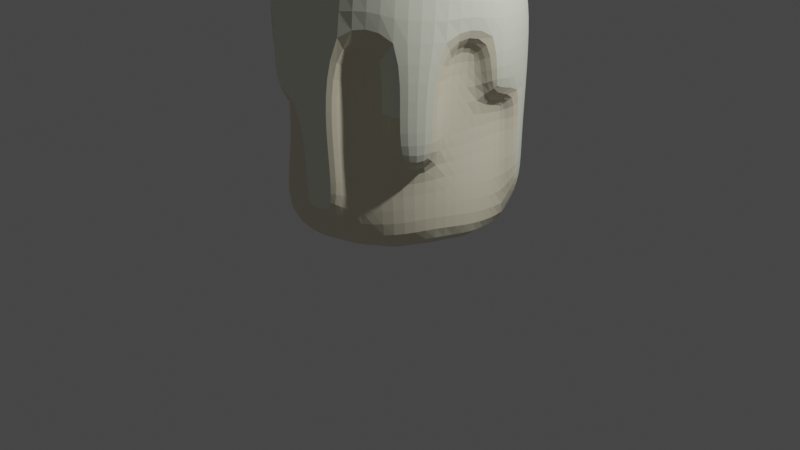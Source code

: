 # Source: candle.blend  (saved by Blender 2.93.21; exported with 4.5.12 LTS)
import bpy
from mathutils import Matrix  # noqa: F401  (used for matrix-valued properties, if any)

bpy.ops.wm.read_factory_settings(use_empty=True)
scene = bpy.context.scene
scene.name = 'Scene'

# ---- collections
col_collection = bpy.data.collections.new('Collection'); scene.collection.children.link(col_collection)

# ---- materials (node trees are filled in below, after node groups)
mat_white = bpy.data.materials.new('white')
mat_white.use_transparent_shadow = False
mat_yellow_gray = bpy.data.materials.new('yellow gray')
mat_yellow_gray.use_transparent_shadow = False

# ---- material node trees
mat_white.use_nodes = True; mat_white.node_tree.nodes.clear()
_N = mat_white.node_tree.nodes; _L = mat_white.node_tree.links
n0 = _N.new('ShaderNodeBsdfPrincipled'); n0.name = 'Principled BSDF'; n0.location = (10, 300)
n0.distribution = 'GGX'
n0.subsurface_method = 'BURLEY'
n0.inputs[0].default_value = (0.8, 0.753, 0.567, 1.0)
n0.inputs[3].default_value = 1.45
n0.inputs[27].default_value = (0.0, 0.0, 0.0, 1.0)
n0.inputs[28].default_value = 1.0
n1 = _N.new('ShaderNodeOutputMaterial'); n1.name = 'Material Output'; n1.location = (300, 300)
_L.new(n0.outputs[0], n1.inputs[0])
n1.is_active_output = True
mat_yellow_gray.use_nodes = True; mat_yellow_gray.node_tree.nodes.clear()
_N = mat_yellow_gray.node_tree.nodes; _L = mat_yellow_gray.node_tree.links
n0 = _N.new('ShaderNodeBsdfPrincipled'); n0.name = 'Principled BSDF'; n0.location = (10, 300)
n0.distribution = 'GGX'
n0.subsurface_method = 'BURLEY'
n0.inputs[0].default_value = (0.8372, 0.8689, 0.7119, 1.0)
n0.inputs[3].default_value = 1.45
n0.inputs[27].default_value = (0.0, 0.0, 0.0, 1.0)
n0.inputs[28].default_value = 1.0
n1 = _N.new('ShaderNodeOutputMaterial'); n1.name = 'Material Output'; n1.location = (300, 300)
_L.new(n0.outputs[0], n1.inputs[0])
n1.is_active_output = True

# ---- world
world_world = bpy.data.worlds.new('World'); scene.world = world_world
world_world.use_nodes = True; world_world.node_tree.nodes.clear()
_N = world_world.node_tree.nodes; _L = world_world.node_tree.links
n0 = _N.new('ShaderNodeOutputWorld'); n0.name = 'World Output'; n0.location = (300, 300)
n1 = _N.new('ShaderNodeBackground'); n1.name = 'Background'; n1.location = (10, 300)
n1.inputs[0].default_value = (0.05088, 0.05088, 0.05088, 1.0)
_L.new(n1.outputs[0], n0.inputs[0])
n0.is_active_output = True
world_world.color = (0.05088, 0.05088, 0.05088)
world_world.use_sun_shadow = False
world_world.sun_shadow_jitter_overblur = 0.0

# ---- cameras
cam_camera = bpy.data.cameras.new('Camera')
cam_camera.clip_end = 100.0
cam_camera.ortho_scale = 7.314

# ---- lights
light_light = bpy.data.lights.new('Light', 'POINT')
light_light.transmission_factor = 0.0
light_light.energy = 1000.0
light_light.shadow_soft_size = 0.1
light_light.shadow_maximum_resolution = 0.006
light_light.use_absolute_resolution = True

# ---- meshes
me_cylinder = bpy.data.meshes.new('Cylinder')
me_cylinder.from_pydata([(0.0, 1.0, -1.0), (0.01758, 0.3843, 1.195), (0.3827, 0.9239, -1.0), (0.1769, 0.3547, 1.206), (0.7071, 0.7071, -1.0), (0.312, 0.2703, 1.238), (0.9239, 0.3827, -1.0), (0.4022, 0.144, 1.286), (1.0, -4.371e-08, -1.0), (0.4339, -0.004942, 1.343), (0.9239, -0.3827, -1.0), (0.4022, -0.1539, 1.399), (0.7071, -0.7071, -1.0), (0.312, -0.2802, 1.447), (0.3827, -0.9239, -1.0), (0.1769, -0.3646, 1.479), (-8.742e-08, -1.0, -1.0), (0.01758, -0.3942, 1.49), (-0.3827, -0.9239, -1.0), (-0.1417, -0.3646, 1.479), (-0.7071, -0.7071, -1.0), (-0.2768, -0.2802, 1.447), (-0.9239, -0.3827, -1.0), (-0.367, -0.1539, 1.399), (-1.0, 1.192e-08, -1.0), (-0.3987, -0.004942, 1.343), (-0.9239, 0.3827, -1.0), (-0.367, 0.144, 1.286), (-0.7071, 0.7071, -1.0), (-0.2768, 0.2703, 1.238), (-0.3827, 0.9239, -1.0), (-0.1417, 0.3547, 1.206), (-0.05625, 1.186, -0.6623), (0.0, 1.092, 0.0), (0.0, 1.14, 0.5), (0.3827, 1.053, 0.5), (0.3827, 1.009, 0.0), (0.3689, 1.203, -0.8208), (0.7071, 0.8058, 0.5), (0.7071, 0.772, 0.0), (0.6933, 0.9668, -0.8208), (0.9239, 0.4361, 0.5), (0.9239, 0.4178, 0.0), (1.011, 0.4233, -0.721), (1.0, -4.923e-08, 0.5), (1.0, -4.75e-08, 0.0), (1.065, -0.01435, -0.6312), (0.9239, -0.4361, 0.5), (0.9239, -0.4178, 0.0), (0.9556, -0.4409, -0.5179), (0.7071, -0.8058, 0.5), (0.7071, -0.772, 0.0), (0.7616, -0.7752, -0.6077), (0.3827, -1.053, 0.5), (0.3827, -1.009, 0.0), (0.4371, -1.012, -0.6077), (-8.742e-08, -1.14, 0.5), (-8.742e-08, -1.092, 0.0), (-0.1097, -1.14, -0.7069), (-0.3827, -1.053, 0.5), (-0.3827, -1.009, 0.0), (-0.4924, -1.057, -0.7069), (-0.7071, -0.8058, 0.5), (-0.7071, -0.772, 0.0), (-0.8168, -0.8202, -0.7069), (-0.9239, -0.4361, 0.5), (-0.9239, -0.4178, 0.0), (-1.034, -0.466, -0.7069), (-1.0, 1.417e-08, 0.5), (-1.0, 1.325e-08, 0.0), (-1.18, -0.1186, -0.7368), (-0.9239, 0.4361, 0.5), (-0.9239, 0.4178, 0.0), (-1.104, 0.2993, -0.7368), (-0.7071, 0.772, 0.0), (-0.7019, 0.8298, -0.6284), (-0.3827, 1.053, 0.5), (-0.3827, 1.009, 0.0), (-0.4389, 1.103, -0.6623), (-5.737e-10, 1.088, 1.11), (0.3958, 1.005, 1.112), (0.7313, 0.7694, 1.117), (1.034, 6.41e-10, 1.133), (0.9555, -0.4164, 1.142), (0.7313, -0.7694, 1.15), (0.3958, -1.005, 1.155), (-0.3958, -1.005, 1.155), (-0.7313, -0.7694, 1.15), (-1.034, 5.967e-08, 1.133), (-0.9555, 0.4164, 1.125), (-0.3958, 1.005, 1.112), (0.4498, 1.024, 1.506), (-3.268e-09, 1.103, 1.491), (0.01443, 1.267, 1.169), (0.8386, 0.7879, 1.557), (1.098, 0.4234, 1.65), (1.186, -0.006345, 1.778), (1.094, -0.4333, 1.916), (0.8367, -0.7941, 2.038), (0.4527, -1.035, 2.121), (-9.856e-08, -1.12, 2.15), (-0.4527, -1.035, 2.121), (-0.8367, -0.7941, 2.038), (-1.094, -0.4333, 1.916), (-1.186, -0.006345, 1.778), (-1.098, 0.4234, 1.65), (-0.8386, 0.7879, 1.557), (-0.4498, 1.024, 1.506), (0.4498, 1.177, 1.164), (0.4215, 1.231, 0.514), (0.8705, 0.894, 1.146), (0.8639, 0.9005, 0.4962), (0.8638, 0.8669, -0.002491), (0.8634, 0.8677, -0.5), (1.129, 0.4876, 1.132), (1.093, 0.5131, 0.4944), (1.081, 0.5127, -0.002422), (1.08, 0.5135, -0.5), (1.22, 0.01287, 1.138), (1.18, 0.03262, 0.4911), (1.124, -0.4958, 1.15), (1.081, -0.5309, 0.4963), (1.081, -0.5119, -0.004893), (0.874, -0.8897, 1.162), (0.8639, -0.9005, 0.4962), (0.8642, -0.8661, -0.004893), (0.4565, -1.18, 1.177), (0.4222, -1.232, 0.4984), (0.422, -1.188, -0.008143), (0.4216, -1.188, -0.5), (-1.029e-07, -1.274, 1.178), (0.0138, -1.327, 0.5035), (0.03929, -1.271, -0.008244), (0.03888, -1.271, -0.5), (-0.4565, -1.18, 1.177), (-0.4216, -1.231, 0.5131), (-0.874, -0.8897, 1.162), (-0.8635, -0.9012, 0.4974), (-1.129, -0.4847, 1.146), (-1.101, -0.4921, 0.4959), (-1.104, -0.45, -0.0005871), (-1.221, -0.009754, 1.138), (-1.18, -0.03249, 0.4953), (-1.18, -0.03216, -0.0005871), (-1.122, 0.5, 1.138), (-1.081, 0.5308, 0.4962), (-1.081, 0.5127, -0.002422), (-1.08, 0.5135, -0.5), (-0.8641, 0.9013, 1.141), (-0.8443, 0.9327, 0.4969), (-0.8533, 0.8874, -0.00556), (-0.8634, 0.8677, -0.5), (-0.4768, 1.169, 1.161), (-0.4916, 1.2, 0.4977), (-0.492, 1.155, -0.01141), (0.03885, 1.318, 0.514), (0.3827, 0.8638, 1.439), (0.0, 0.935, 1.412), (0.7071, 0.6611, 1.516), (0.9239, 0.3578, 1.631), (1.0, 8.548e-08, 1.767), (0.9239, -0.3578, 1.903), (0.7071, -0.6611, 2.018), (0.3827, -0.8638, 2.095), (-8.742e-08, -0.935, 2.122), (-0.3827, -0.8638, 2.095), (-0.7071, -0.6611, 2.018), (-0.9239, -0.3578, 1.903), (-1.0, 1.375e-07, 1.767), (-0.9239, 0.3578, 1.631), (-0.7071, 0.6611, 1.516), (-0.3827, 0.8638, 1.439), (0.2102, 0.4745, 1.185), (-5.478e-08, 0.5136, 1.171), (0.3884, 0.3631, 1.228), (0.5075, 0.1965, 1.291), (0.5493, 8.548e-08, 1.365), (0.5075, -0.1965, 1.44), (0.3884, -0.3631, 1.503), (0.2102, -0.4745, 1.545), (-5.661e-08, -0.5136, 1.56), (-0.2102, -0.4745, 1.545), (-0.3884, -0.3631, 1.503), (-0.5075, -0.1965, 1.44), (-0.5493, 8.614e-08, 1.365), (-0.5075, 0.1965, 1.291), (-0.3884, 0.3631, 1.228), (-0.2102, 0.4745, 1.185), (0.1979, 0.402, 1.188), (0.01758, 0.4355, 1.175), (0.3507, 0.3065, 1.224), (0.4528, 0.1636, 1.279), (0.4887, -0.004942, 1.343), (0.4528, -0.1735, 1.406), (0.3507, -0.3164, 1.461), (0.1979, -0.4119, 1.497), (0.01758, -0.4454, 1.51), (-0.1627, -0.4119, 1.497), (-0.3155, -0.3164, 1.461), (-0.4177, -0.1735, 1.406), (-0.4535, -0.004942, 1.343), (-0.4177, 0.1636, 1.279), (-0.3155, 0.3065, 1.224), (-0.1627, 0.402, 1.188), (0.1979, 0.402, 1.188), (0.01758, 0.4355, 1.175), (0.3507, 0.3065, 1.224), (0.4528, 0.1636, 1.279), (0.4887, -0.004942, 1.343), (0.4528, -0.1735, 1.406), (0.3507, -0.3164, 1.461), (0.1979, -0.4119, 1.497), (0.01758, -0.4454, 1.51), (-0.1627, -0.4119, 1.497), (-0.3155, -0.3164, 1.461), (-0.4177, -0.1735, 1.406), (-0.4535, -0.004942, 1.343), (-0.4177, 0.1636, 1.279), (-0.3155, 0.3065, 1.224), (-0.1627, 0.402, 1.188), (0.07656, 0.1282, 1.292), (0.01758, 0.1392, 1.288), (0.1266, 0.09695, 1.304), (0.16, 0.0502, 1.322), (0.1717, -0.004942, 1.343), (0.16, -0.06009, 1.363), (0.1266, -0.1068, 1.381), (0.07656, -0.1381, 1.393), (0.01758, -0.149, 1.397), (-0.0414, -0.1381, 1.393), (-0.0914, -0.1068, 1.381), (-0.1248, -0.06009, 1.363), (-0.1365, -0.004942, 1.343), (-0.1248, 0.0502, 1.322), (-0.0914, 0.09695, 1.304), (-0.0414, 0.1282, 1.292), (0.1769, 0.3547, 1.206), (0.01758, 0.3843, 1.195), (0.312, 0.2703, 1.238), (0.4022, 0.144, 1.286), (0.4339, -0.004942, 1.343), (0.4022, -0.1539, 1.399), (0.312, -0.2802, 1.447), (0.1769, -0.3646, 1.479), (0.01758, -0.3942, 1.49), (-0.1417, -0.3646, 1.479), (-0.2768, -0.2802, 1.447), (-0.367, -0.1539, 1.399), (-0.3987, -0.004942, 1.343), (-0.367, 0.144, 1.286), (-0.2768, 0.2703, 1.238), (-0.1417, 0.3547, 1.206), (0.07656, 0.3994, 2.007), (0.01758, 0.4104, 2.003), (0.1266, 0.3682, 2.019), (0.16, 0.3214, 2.037), (0.1717, 0.2663, 2.058), (0.16, 0.2112, 2.079), (0.1266, 0.1644, 2.096), (0.07656, 0.1332, 2.108), (0.01758, 0.1222, 2.112), (-0.0414, 0.1332, 2.108), (-0.0914, 0.1644, 2.096), (-0.1248, 0.2112, 2.079), (-0.1365, 0.2663, 2.058), (-0.1248, 0.3214, 2.037), (-0.0914, 0.3682, 2.019), (-0.0414, 0.3994, 2.007)], [], [(42, 43, 117, 116), (68, 69, 143, 142), (166, 167, 103, 102), (89, 88, 141, 144), (41, 42, 116, 115), (88, 68, 142, 141), (156, 158, 94, 91), (69, 66, 140, 143), (43, 40, 113, 117), (40, 39, 112, 113), (66, 65, 139, 140), (44, 41, 115, 119), (165, 166, 102, 101), (79, 90, 152, 93), (15, 13, 242, 243), (39, 38, 111, 112), (38, 81, 110, 111), (0, 2, 4, 6, 8, 10, 12, 14, 16, 18, 20, 22, 24, 26, 28, 30), (30, 78, 32, 0), (78, 77, 33, 32), (77, 76, 34, 33), (28, 75, 78, 30), (75, 74, 77, 78), (157, 156, 91, 92), (26, 73, 75, 28), (164, 165, 101, 100), (62, 87, 136, 137), (24, 70, 73, 26), (70, 69, 72, 73), (69, 68, 71, 72), (22, 67, 70, 24), (67, 66, 69, 70), (80, 35, 109, 108), (20, 64, 67, 22), (64, 63, 66, 67), (63, 62, 65, 66), (18, 61, 64, 20), (61, 60, 63, 64), (60, 59, 62, 63), (16, 58, 61, 18), (58, 57, 60, 61), (57, 56, 59, 60), (14, 55, 58, 16), (75, 73, 147, 151), (163, 164, 100, 99), (12, 52, 55, 14), (52, 51, 54, 55), (51, 50, 53, 54), (10, 49, 52, 12), (49, 48, 51, 52), (86, 59, 135, 134), (8, 46, 49, 10), (46, 45, 48, 49), (45, 44, 47, 48), (6, 43, 46, 8), (43, 42, 45, 46), (42, 41, 44, 45), (4, 40, 43, 6), (51, 48, 122, 125), (57, 58, 133, 132), (2, 37, 40, 4), (37, 36, 39, 40), (36, 35, 38, 39), (0, 32, 37, 2), (32, 33, 36, 37), (33, 34, 35, 36), (76, 90, 79, 34), (77, 74, 150, 154), (171, 157, 92, 107), (68, 88, 89, 71), (56, 57, 132, 131), (162, 163, 99, 98), (59, 86, 87, 62), (55, 54, 128, 129), (170, 171, 107, 106), (50, 84, 85, 53), (54, 53, 127, 128), (44, 82, 83, 47), (161, 162, 98, 97), (81, 80, 108, 110), (35, 80, 81, 38), (53, 85, 126, 127), (93, 92, 91, 108), (108, 91, 94, 110), (110, 94, 95, 114), (114, 95, 96, 118), (118, 96, 97, 120), (120, 97, 98, 123), (123, 98, 99, 126), (126, 99, 100, 130), (130, 100, 101, 134), (134, 101, 102, 136), (136, 102, 103, 138), (138, 103, 104, 141), (141, 104, 105, 144), (144, 105, 106, 148), (148, 106, 107, 152), (152, 107, 92, 93), (150, 149, 153, 154), (147, 146, 150, 151), (146, 145, 149, 150), (140, 139, 142, 143), (129, 128, 132, 133), (128, 127, 131, 132), (122, 121, 124, 125), (113, 112, 116, 117), (112, 111, 115, 116), (149, 148, 152, 153), (145, 144, 148, 149), (139, 138, 141, 142), (137, 136, 138, 139), (131, 130, 134, 135), (127, 126, 130, 131), (121, 120, 123, 124), (115, 114, 118, 119), (111, 110, 114, 115), (155, 93, 108, 109), (82, 44, 119, 118), (158, 159, 95, 94), (65, 62, 137, 139), (71, 89, 144, 145), (87, 86, 134, 136), (167, 168, 104, 103), (72, 71, 145, 146), (73, 72, 146, 147), (47, 83, 120, 121), (159, 160, 96, 95), (48, 47, 121, 122), (85, 84, 123, 126), (168, 169, 105, 104), (35, 34, 155, 109), (34, 79, 93, 155), (74, 75, 151, 150), (84, 50, 124, 123), (83, 82, 118, 120), (160, 161, 97, 96), (59, 56, 131, 135), (90, 76, 153, 152), (50, 51, 125, 124), (169, 170, 106, 105), (58, 55, 129, 133), (76, 77, 154, 153), (173, 172, 156, 157), (172, 174, 158, 156), (174, 175, 159, 158), (175, 176, 160, 159), (176, 177, 161, 160), (177, 178, 162, 161), (178, 179, 163, 162), (179, 180, 164, 163), (180, 181, 165, 164), (181, 182, 166, 165), (182, 183, 167, 166), (183, 184, 168, 167), (184, 185, 169, 168), (185, 186, 170, 169), (186, 187, 171, 170), (187, 173, 157, 171), (189, 188, 172, 173), (188, 190, 174, 172), (190, 191, 175, 174), (191, 192, 176, 175), (192, 193, 177, 176), (193, 194, 178, 177), (194, 195, 179, 178), (195, 196, 180, 179), (196, 197, 181, 180), (197, 198, 182, 181), (198, 199, 183, 182), (199, 200, 184, 183), (200, 201, 185, 184), (201, 202, 186, 185), (202, 203, 187, 186), (203, 189, 173, 187), (205, 204, 188, 189), (204, 206, 190, 188), (206, 207, 191, 190), (207, 208, 192, 191), (208, 209, 193, 192), (209, 210, 194, 193), (210, 211, 195, 194), (211, 212, 196, 195), (212, 213, 197, 196), (213, 214, 198, 197), (214, 215, 199, 198), (215, 216, 200, 199), (216, 217, 201, 200), (217, 218, 202, 201), (218, 219, 203, 202), (219, 205, 189, 203), (1, 3, 204, 205), (3, 5, 206, 204), (5, 7, 207, 206), (7, 9, 208, 207), (9, 11, 209, 208), (11, 13, 210, 209), (13, 15, 211, 210), (15, 17, 212, 211), (17, 19, 213, 212), (19, 21, 214, 213), (21, 23, 215, 214), (23, 25, 216, 215), (25, 27, 217, 216), (27, 29, 218, 217), (29, 31, 219, 218), (31, 1, 205, 219), (230, 229, 261, 262), (31, 29, 250, 251), (17, 15, 243, 244), (3, 1, 237, 236), (1, 31, 251, 237), (19, 17, 244, 245), (5, 3, 236, 238), (21, 19, 245, 246), (7, 5, 238, 239), (23, 21, 246, 247), (9, 7, 239, 240), (25, 23, 247, 248), (11, 9, 240, 241), (27, 25, 248, 249), (13, 11, 241, 242), (29, 27, 249, 250), (221, 220, 236, 237), (220, 222, 238, 236), (222, 223, 239, 238), (223, 224, 240, 239), (224, 225, 241, 240), (225, 226, 242, 241), (226, 227, 243, 242), (227, 228, 244, 243), (228, 229, 245, 244), (229, 230, 246, 245), (230, 231, 247, 246), (231, 232, 248, 247), (232, 233, 249, 248), (233, 234, 250, 249), (234, 235, 251, 250), (235, 221, 237, 251), (252, 253, 267, 266, 265, 264, 263, 262, 261, 260, 259, 258, 257, 256, 255, 254), (223, 222, 254, 255), (231, 230, 262, 263), (224, 223, 255, 256), (232, 231, 263, 264), (225, 224, 256, 257), (233, 232, 264, 265), (226, 225, 257, 258), (234, 233, 265, 266), (227, 226, 258, 259), (235, 234, 266, 267), (228, 227, 259, 260), (220, 221, 253, 252), (221, 235, 267, 253), (229, 228, 260, 261), (222, 220, 252, 254)])
me_cylinder.polygons.foreach_set('material_index', [0, 0, 1, 0, 0, 0, 1, 0, 0, 0, 0, 0, 1, 0, 0, 0, 0, 0, 0, 0, 0, 0, 0, 1, 0, 1, 0, 0, 0, 0, 0, 0, 1, 0, 0, 0, 0, 0, 0, 0, 0, 0, 0, 0, 1, 0, 0, 0, 0, 0, 0, 0, 0, 0, 0, 0, 0, 0, 0, 0, 0, 0, 0, 0, 0, 0, 0, 0, 1, 0, 0, 1, 0, 0, 1, 0, 0, 0, 1, 0, 0, 0, 1, 1, 1, 1, 1, 1, 1, 1, 1, 1, 1, 1, 1, 1, 1, 1, 1, 1, 1, 1, 1, 1, 1, 1, 1, 1, 1, 1, 1, 1, 1, 1, 1, 1, 1, 0, 1, 0, 0, 0, 1, 0, 0, 0, 1, 0, 0, 1, 0, 0, 0, 1, 0, 1, 0, 0, 0, 1, 0, 0, 0, 0, 0, 0, 0, 0, 0, 0, 0, 0, 0, 0, 0, 0, 0, 0, 0, 0, 0, 0, 0, 0, 0, 0, 0, 0, 0, 0, 0, 0, 0, 0, 0, 0, 0, 0, 0, 0, 0, 0, 0, 0, 0, 0, 0, 0, 0, 0, 0, 0, 0, 0, 0, 0, 0, 0, 0, 0, 0, 0, 0, 0, 0, 0, 0, 0, 0, 0, 0, 0, 0, 0, 0, 0, 0, 0, 0, 0, 0, 0, 0, 0, 0, 0, 0, 0, 0, 0, 0, 0, 0, 0, 0, 0, 0, 0, 0, 0, 0, 0, 0, 0, 0, 0, 0, 0, 0, 0, 0, 0, 0, 0])
_uv = me_cylinder.uv_layers.new(name='UVMap')
_uv.uv.foreach_set('vector', [0.8125, 0.75, 0.8125, 0.625, 0.8125, 0.625, 0.8125, 0.75, 0.25, 0.875, 0.25, 0.75, 0.25, 0.75, 0.25, 0.875, 0.08029, 0.08029, 0.02827, 0.1582, 0.02827, 0.1582, 0.08029, 0.08029, 0.1862, 0.9442, 0.25, 0.9375, 0.25, 0.9375, 0.1862, 0.9442, 0.8125, 0.875, 0.8125, 0.75, 0.8125, 0.75, 0.8125, 0.875, 0.25, 0.9375, 0.25, 0.875, 0.25, 0.875, 0.25, 0.9375, 0.3418, 0.4717, 0.4197, 0.4197, 0.4197, 0.4197, 0.3418, 0.4717, 0.25, 0.75, 0.3125, 0.75, 0.3125, 0.75, 0.25, 0.75, 0.8125, 0.625, 0.875, 0.625, 0.875, 0.625, 0.8125, 0.625, 0.875, 0.625, 0.875, 0.75, 0.875, 0.75, 0.875, 0.625, 0.3125, 0.75, 0.3125, 0.875, 0.3125, 0.875, 0.3125, 0.75, 0.75, 0.875, 0.8125, 0.875, 0.8125, 0.875, 0.75, 0.875, 0.1582, 0.02827, 0.08029, 0.08029, 0.08029, 0.08029, 0.1582, 0.02827, -0.001383, 0.9575, 0.06131, 0.9555, 0.06131, 0.9555, -0.001383, 0.9575, 0.2882, 0.1577, 0.3207, 0.1793, 0.3207, 0.1793, 0.2882, 0.1577, 0.875, 0.75, 0.875, 0.875, 0.875, 0.875, 0.875, 0.75, 0.875, 0.875, 0.8772, 0.9508, 0.8772, 0.9508, 0.875, 0.875, 0.75, 0.49, 0.8418, 0.4717, 0.9197, 0.4197, 0.9717, 0.3418, 0.99, 0.25, 0.9717, 0.1582, 0.9197, 0.08029, 0.8418, 0.02827, 0.75, 0.01, 0.6582, 0.02827, 0.5803, 0.08029, 0.5283, 0.1582, 0.51, 0.25, 0.5283, 0.3418, 0.5803, 0.4197, 0.6582, 0.4717, 0.0625, 0.5, 0.0625, 0.625, 0.0, 0.625, 0.0, 0.5, 0.0625, 0.625, 0.0625, 0.75, 0.0, 0.75, 0.0, 0.625, 0.0625, 0.75, 0.0625, 0.875, 0.0, 0.875, 0.0, 0.75, 0.125, 0.5, 0.125, 0.625, 0.0625, 0.625, 0.0625, 0.5, 0.125, 0.625, 0.125, 0.75, 0.0625, 0.75, 0.0625, 0.625, 0.25, 0.49, 0.3418, 0.4717, 0.3418, 0.4717, 0.25, 0.49, 0.1875, 0.5, 0.1875, 0.625, 0.125, 0.625, 0.125, 0.5, 0.25, 0.01, 0.1582, 0.02827, 0.1582, 0.02827, 0.25, 0.01, 0.375, 0.875, 0.375, 0.9285, 0.375, 0.9285, 0.375, 0.875, 0.25, 0.5, 0.25, 0.625, 0.1875, 0.625, 0.1875, 0.5, 0.25, 0.625, 0.25, 0.75, 0.1875, 0.75, 0.1875, 0.625, 0.25, 0.75, 0.25, 0.875, 0.1875, 0.875, 0.1875, 0.75, 0.3125, 0.5, 0.3125, 0.625, 0.25, 0.625, 0.25, 0.5, 0.3125, 0.625, 0.3125, 0.75, 0.25, 0.75, 0.25, 0.625, 0.9387, 0.9555, 0.9375, 0.875, 0.9375, 0.875, 0.9387, 0.9555, 0.375, 0.5, 0.375, 0.625, 0.3125, 0.625, 0.3125, 0.5, 0.375, 0.625, 0.375, 0.75, 0.3125, 0.75, 0.3125, 0.625, 0.375, 0.75, 0.375, 0.875, 0.3125, 0.875, 0.3125, 0.75, 0.4375, 0.5, 0.4375, 0.625, 0.375, 0.625, 0.375, 0.5, 0.4375, 0.625, 0.4375, 0.75, 0.375, 0.75, 0.375, 0.625, 0.4375, 0.75, 0.4375, 0.875, 0.375, 0.875, 0.375, 0.75, 0.5, 0.5, 0.5, 0.625, 0.4375, 0.625, 0.4375, 0.5, 0.5, 0.625, 0.5, 0.75, 0.4375, 0.75, 0.4375, 0.625, 0.5, 0.75, 0.5, 0.875, 0.4375, 0.875, 0.4375, 0.75, 0.5625, 0.5, 0.5625, 0.625, 0.5, 0.625, 0.5, 0.5, 0.125, 0.625, 0.1875, 0.625, 0.1875, 0.625, 0.125, 0.625, 0.3418, 0.02827, 0.25, 0.01, 0.25, 0.01, 0.3418, 0.02827, 0.625, 0.5, 0.625, 0.625, 0.5625, 0.625, 0.5625, 0.5, 0.625, 0.625, 0.625, 0.75, 0.5625, 0.75, 0.5625, 0.625, 0.625, 0.75, 0.625, 0.875, 0.5625, 0.875, 0.5625, 0.75, 0.6875, 0.5, 0.6875, 0.625, 0.625, 0.625, 0.625, 0.5, 0.6875, 0.625, 0.6875, 0.75, 0.625, 0.75, 0.625, 0.625, 0.4372, 0.9263, 0.4375, 0.875, 0.4375, 0.875, 0.4372, 0.9263, 0.75, 0.5, 0.75, 0.625, 0.6875, 0.625, 0.6875, 0.5, 0.75, 0.625, 0.75, 0.75, 0.6875, 0.75, 0.6875, 0.625, 0.75, 0.75, 0.75, 0.875, 0.6875, 0.875, 0.6875, 0.75, 0.8125, 0.5, 0.8125, 0.625, 0.75, 0.625, 0.75, 0.5, 0.8125, 0.625, 0.8125, 0.75, 0.75, 0.75, 0.75, 0.625, 0.8125, 0.75, 0.8125, 0.875, 0.75, 0.875, 0.75, 0.75, 0.875, 0.5, 0.875, 0.625, 0.8125, 0.625, 0.8125, 0.5, 0.625, 0.75, 0.6875, 0.75, 0.6875, 0.75, 0.625, 0.75, 0.5, 0.75, 0.5, 0.625, 0.5, 0.625, 0.5, 0.75, 0.9375, 0.5, 0.9375, 0.625, 0.875, 0.625, 0.875, 0.5, 0.9375, 0.625, 0.9375, 0.75, 0.875, 0.75, 0.875, 0.625, 0.9375, 0.75, 0.9375, 0.875, 0.875, 0.875, 0.875, 0.75, 1.0, 0.5, 1.0, 0.625, 0.9375, 0.625, 0.9375, 0.5, 1.0, 0.625, 1.0, 0.75, 0.9375, 0.75, 0.9375, 0.625, 1.0, 0.75, 1.0, 0.875, 0.9375, 0.875, 0.9375, 0.75, 0.0625, 0.875, 0.06131, 0.9555, -0.001383, 0.9575, 0.0, 0.875, 0.0625, 0.75, 0.125, 0.75, 0.125, 0.75, 0.0625, 0.75, 0.1582, 0.4717, 0.25, 0.49, 0.25, 0.49, 0.1582, 0.4717, 0.25, 0.875, 0.25, 0.9375, 0.1862, 0.9442, 0.1875, 0.875, 0.5, 0.875, 0.5, 0.75, 0.5, 0.75, 0.5, 0.875, 0.4197, 0.08029, 0.3418, 0.02827, 0.3418, 0.02827, 0.4197, 0.08029, 0.4375, 0.875, 0.4372, 0.9263, 0.375, 0.9285, 0.375, 0.875, 0.5625, 0.625, 0.5625, 0.75, 0.5625, 0.75, 0.5625, 0.625, 0.08029, 0.4197, 0.1582, 0.4717, 0.1582, 0.4717, 0.08029, 0.4197, 0.625, 0.875, 0.625, 0.9285, 0.5628, 0.9263, 0.5625, 0.875, 0.5625, 0.75, 0.5625, 0.875, 0.5625, 0.875, 0.5625, 0.75, 0.75, 0.875, 0.75, 0.9375, 0.6872, 0.9322, 0.6875, 0.875, 0.4717, 0.1582, 0.4197, 0.08029, 0.4197, 0.08029, 0.4717, 0.1582, 0.8772, 0.9508, 0.9387, 0.9555, 0.9387, 0.9555, 0.8772, 0.9508, 0.9375, 0.875, 0.9387, 0.9555, 0.8772, 0.9508, 0.875, 0.875, 0.5625, 0.875, 0.5628, 0.9263, 0.5628, 0.9263, 0.5625, 0.875, 1.001, 0.9575, 1.0, 1.0, 0.9375, 1.0, 0.9387, 0.9555, 0.9387, 0.9555, 0.9375, 1.0, 0.875, 1.0, 0.8772, 0.9508, 0.8772, 0.9508, 0.875, 1.0, 0.8125, 1.0, 0.8138, 0.9442, 0.8138, 0.9442, 0.8125, 1.0, 0.75, 1.0, 0.75, 0.9375, 0.75, 0.9375, 0.75, 1.0, 0.6875, 1.0, 0.6872, 0.9322, 0.6872, 0.9322, 0.6875, 1.0, 0.625, 1.0, 0.625, 0.9285, 0.625, 0.9285, 0.625, 1.0, 0.5625, 1.0, 0.5628, 0.9263, 0.5628, 0.9263, 0.5625, 1.0, 0.5, 1.0, 0.5, 0.9256, 0.5, 0.9256, 0.5, 1.0, 0.4375, 1.0, 0.4372, 0.9263, 0.4372, 0.9263, 0.4375, 1.0, 0.375, 1.0, 0.375, 0.9285, 0.375, 0.9285, 0.375, 1.0, 0.3125, 1.0, 0.3128, 0.9322, 0.3128, 0.9322, 0.3125, 1.0, 0.25, 1.0, 0.25, 0.9375, 0.25, 0.9375, 0.25, 1.0, 0.1875, 1.0, 0.1862, 0.9442, 0.1862, 0.9442, 0.1875, 1.0, 0.125, 1.0, 0.1228, 0.9508, 0.1228, 0.9508, 0.125, 1.0, 0.0625, 1.0, 0.06131, 0.9555, 0.06131, 0.9555, 0.0625, 1.0, 0.0, 1.0, -0.001383, 0.9575, 0.125, 0.75, 0.125, 0.875, 0.0625, 0.875, 0.0625, 0.75, 0.1875, 0.625, 0.1875, 0.75, 0.125, 0.75, 0.125, 0.625, 0.1875, 0.75, 0.1875, 0.875, 0.125, 0.875, 0.125, 0.75, 0.3125, 0.75, 0.3125, 0.875, 0.25, 0.875, 0.25, 0.75, 0.5625, 0.625, 0.5625, 0.75, 0.5, 0.75, 0.5, 0.625, 0.5625, 0.75, 0.5625, 0.875, 0.5, 0.875, 0.5, 0.75, 0.6875, 0.75, 0.6875, 0.875, 0.625, 0.875, 0.625, 0.75, 0.875, 0.625, 0.875, 0.75, 0.8125, 0.75, 0.8125, 0.625, 0.875, 0.75, 0.875, 0.875, 0.8125, 0.875, 0.8125, 0.75, 0.125, 0.875, 0.1228, 0.9508, 0.06131, 0.9555, 0.0625, 0.875, 0.1875, 0.875, 0.1862, 0.9442, 0.1228, 0.9508, 0.125, 0.875, 0.3125, 0.875, 0.3128, 0.9322, 0.25, 0.9375, 0.25, 0.875, 0.375, 0.875, 0.375, 0.9285, 0.3128, 0.9322, 0.3125, 0.875, 0.5, 0.875, 0.5, 0.9256, 0.4372, 0.9263, 0.4375, 0.875, 0.5625, 0.875, 0.5628, 0.9263, 0.5, 0.9256, 0.5, 0.875, 0.6875, 0.875, 0.6872, 0.9322, 0.625, 0.9285, 0.625, 0.875, 0.8125, 0.875, 0.8138, 0.9442, 0.75, 0.9375, 0.75, 0.875, 0.875, 0.875, 0.8772, 0.9508, 0.8138, 0.9442, 0.8125, 0.875, 1.0, 0.875, 1.001, 0.9575, 0.9387, 0.9555, 0.9375, 0.875, 0.75, 0.9375, 0.75, 0.875, 0.75, 0.875, 0.75, 0.9375, 0.4197, 0.4197, 0.4717, 0.3418, 0.4717, 0.3418, 0.4197, 0.4197, 0.3125, 0.875, 0.375, 0.875, 0.375, 0.875, 0.3125, 0.875, 0.1875, 0.875, 0.1862, 0.9442, 0.1862, 0.9442, 0.1875, 0.875, 0.375, 0.9285, 0.4372, 0.9263, 0.4372, 0.9263, 0.375, 0.9285, 0.02827, 0.1582, 0.01, 0.25, 0.01, 0.25, 0.02827, 0.1582, 0.1875, 0.75, 0.1875, 0.875, 0.1875, 0.875, 0.1875, 0.75, 0.1875, 0.625, 0.1875, 0.75, 0.1875, 0.75, 0.1875, 0.625, 0.6875, 0.875, 0.6872, 0.9322, 0.6872, 0.9322, 0.6875, 0.875, 0.4717, 0.3418, 0.49, 0.25, 0.49, 0.25, 0.4717, 0.3418, 0.6875, 0.75, 0.6875, 0.875, 0.6875, 0.875, 0.6875, 0.75, 0.5628, 0.9263, 0.625, 0.9285, 0.625, 0.9285, 0.5628, 0.9263, 0.01, 0.25, 0.02827, 0.3418, 0.02827, 0.3418, 0.01, 0.25, 0.9375, 0.875, 1.0, 0.875, 1.0, 0.875, 0.9375, 0.875, 0.0, 0.875, -0.001383, 0.9575, -0.001383, 0.9575, 0.0, 0.875, 0.125, 0.75, 0.125, 0.625, 0.125, 0.625, 0.125, 0.75, 0.625, 0.9285, 0.625, 0.875, 0.625, 0.875, 0.625, 0.9285, 0.6872, 0.9322, 0.75, 0.9375, 0.75, 0.9375, 0.6872, 0.9322, 0.49, 0.25, 0.4717, 0.1582, 0.4717, 0.1582, 0.49, 0.25, 0.4375, 0.875, 0.5, 0.875, 0.5, 0.875, 0.4375, 0.875, 0.06131, 0.9555, 0.0625, 0.875, 0.0625, 0.875, 0.06131, 0.9555, 0.625, 0.875, 0.625, 0.75, 0.625, 0.75, 0.625, 0.875, 0.02827, 0.3418, 0.08029, 0.4197, 0.08029, 0.4197, 0.02827, 0.3418, 0.5, 0.625, 0.5625, 0.625, 0.5625, 0.625, 0.5, 0.625, 0.0625, 0.875, 0.0625, 0.75, 0.0625, 0.75, 0.0625, 0.875, 0.25, 0.3818, 0.3004, 0.3718, 0.3418, 0.4717, 0.25, 0.49, 0.3004, 0.3718, 0.3432, 0.3432, 0.4197, 0.4197, 0.3418, 0.4717, 0.3432, 0.3432, 0.3718, 0.3004, 0.4717, 0.3418, 0.4197, 0.4197, 0.3718, 0.3004, 0.3818, 0.25, 0.49, 0.25, 0.4717, 0.3418, 0.3818, 0.25, 0.3718, 0.1996, 0.4717, 0.1582, 0.49, 0.25, 0.3718, 0.1996, 0.3432, 0.1568, 0.4197, 0.08029, 0.4717, 0.1582, 0.3432, 0.1568, 0.3004, 0.1282, 0.3418, 0.02827, 0.4197, 0.08029, 0.3004, 0.1282, 0.25, 0.1182, 0.25, 0.01, 0.3418, 0.02827, 0.25, 0.1182, 0.1996, 0.1282, 0.1582, 0.02827, 0.25, 0.01, 0.1996, 0.1282, 0.1568, 0.1568, 0.08029, 0.08029, 0.1582, 0.02827, 0.1568, 0.1568, 0.1282, 0.1996, 0.02827, 0.1582, 0.08029, 0.08029, 0.1282, 0.1996, 0.1182, 0.25, 0.01, 0.25, 0.02827, 0.1582, 0.1182, 0.25, 0.1282, 0.3004, 0.02827, 0.3418, 0.01, 0.25, 0.1282, 0.3004, 0.1568, 0.3432, 0.08029, 0.4197, 0.02827, 0.3418, 0.1568, 0.3432, 0.1996, 0.3718, 0.1582, 0.4717, 0.08029, 0.4197, 0.1996, 0.3718, 0.25, 0.3818, 0.25, 0.49, 0.1582, 0.4717, 0.25, 0.3631, 0.2933, 0.3545, 0.3004, 0.3718, 0.25, 0.3818, 0.2933, 0.3545, 0.3299, 0.3299, 0.3432, 0.3432, 0.3004, 0.3718, 0.3299, 0.3299, 0.3545, 0.2933, 0.3718, 0.3004, 0.3432, 0.3432, 0.3545, 0.2933, 0.3631, 0.25, 0.3818, 0.25, 0.3718, 0.3004, 0.3631, 0.25, 0.3545, 0.2067, 0.3718, 0.1996, 0.3818, 0.25, 0.3545, 0.2067, 0.3299, 0.1701, 0.3432, 0.1568, 0.3718, 0.1996, 0.3299, 0.1701, 0.2933, 0.1455, 0.3004, 0.1282, 0.3432, 0.1568, 0.2933, 0.1455, 0.25, 0.1369, 0.25, 0.1182, 0.3004, 0.1282, 0.25, 0.1369, 0.2067, 0.1455, 0.1996, 0.1282, 0.25, 0.1182, 0.2067, 0.1455, 0.1701, 0.1701, 0.1568, 0.1568, 0.1996, 0.1282, 0.1701, 0.1701, 0.1455, 0.2067, 0.1282, 0.1996, 0.1568, 0.1568, 0.1455, 0.2067, 0.1369, 0.25, 0.1182, 0.25, 0.1282, 0.1996, 0.1369, 0.25, 0.1455, 0.2933, 0.1282, 0.3004, 0.1182, 0.25, 0.1455, 0.2933, 0.1701, 0.3299, 0.1568, 0.3432, 0.1282, 0.3004, 0.1701, 0.3299, 0.2067, 0.3545, 0.1996, 0.3718, 0.1568, 0.3432, 0.2067, 0.3545, 0.25, 0.3631, 0.25, 0.3818, 0.1996, 0.3718, 0.25, 0.3631, 0.2933, 0.3545, 0.2933, 0.3545, 0.25, 0.3631, 0.2933, 0.3545, 0.3299, 0.3299, 0.3299, 0.3299, 0.2933, 0.3545, 0.3299, 0.3299, 0.3545, 0.2933, 0.3545, 0.2933, 0.3299, 0.3299, 0.3545, 0.2933, 0.3631, 0.25, 0.3631, 0.25, 0.3545, 0.2933, 0.3631, 0.25, 0.3545, 0.2067, 0.3545, 0.2067, 0.3631, 0.25, 0.3545, 0.2067, 0.3299, 0.1701, 0.3299, 0.1701, 0.3545, 0.2067, 0.3299, 0.1701, 0.2933, 0.1455, 0.2933, 0.1455, 0.3299, 0.1701, 0.2933, 0.1455, 0.25, 0.1369, 0.25, 0.1369, 0.2933, 0.1455, 0.25, 0.1369, 0.2067, 0.1455, 0.2067, 0.1455, 0.25, 0.1369, 0.2067, 0.1455, 0.1701, 0.1701, 0.1701, 0.1701, 0.2067, 0.1455, 0.1701, 0.1701, 0.1455, 0.2067, 0.1455, 0.2067, 0.1701, 0.1701, 0.1455, 0.2067, 0.1369, 0.25, 0.1369, 0.25, 0.1455, 0.2067, 0.1369, 0.25, 0.1455, 0.2933, 0.1455, 0.2933, 0.1369, 0.25, 0.1455, 0.2933, 0.1701, 0.3299, 0.1701, 0.3299, 0.1455, 0.2933, 0.1701, 0.3299, 0.2067, 0.3545, 0.2067, 0.3545, 0.1701, 0.3299, 0.2067, 0.3545, 0.25, 0.3631, 0.25, 0.3631, 0.2067, 0.3545, 0.25, 0.3499, 0.2882, 0.3423, 0.2933, 0.3545, 0.25, 0.3631, 0.2882, 0.3423, 0.3207, 0.3207, 0.3299, 0.3299, 0.2933, 0.3545, 0.3207, 0.3207, 0.3423, 0.2882, 0.3545, 0.2933, 0.3299, 0.3299, 0.3423, 0.2882, 0.3499, 0.25, 0.3631, 0.25, 0.3545, 0.2933, 0.3499, 0.25, 0.3423, 0.2118, 0.3545, 0.2067, 0.3631, 0.25, 0.3423, 0.2118, 0.3207, 0.1793, 0.3299, 0.1701, 0.3545, 0.2067, 0.3207, 0.1793, 0.2882, 0.1577, 0.2933, 0.1455, 0.3299, 0.1701, 0.2882, 0.1577, 0.25, 0.1501, 0.25, 0.1369, 0.2933, 0.1455, 0.25, 0.1501, 0.2118, 0.1577, 0.2067, 0.1455, 0.25, 0.1369, 0.2118, 0.1577, 0.1793, 0.1793, 0.1701, 0.1701, 0.2067, 0.1455, 0.1793, 0.1793, 0.1577, 0.2118, 0.1455, 0.2067, 0.1701, 0.1701, 0.1577, 0.2118, 0.1501, 0.25, 0.1369, 0.25, 0.1455, 0.2067, 0.1501, 0.25, 0.1577, 0.2882, 0.1455, 0.2933, 0.1369, 0.25, 0.1577, 0.2882, 0.1793, 0.3207, 0.1701, 0.3299, 0.1455, 0.2933, 0.1793, 0.3207, 0.2118, 0.3423, 0.2067, 0.3545, 0.1701, 0.3299, 0.2118, 0.3423, 0.25, 0.3499, 0.25, 0.3631, 0.2067, 0.3545, 0.2238, 0.2238, 0.2358, 0.2158, 0.2358, 0.2158, 0.2238, 0.2238, 0.2118, 0.3423, 0.1793, 0.3207, 0.1793, 0.3207, 0.2118, 0.3423, 0.25, 0.1501, 0.2882, 0.1577, 0.2882, 0.1577, 0.25, 0.1501, 0.2882, 0.3423, 0.25, 0.3499, 0.25, 0.3499, 0.2882, 0.3423, 0.25, 0.3499, 0.2118, 0.3423, 0.2118, 0.3423, 0.25, 0.3499, 0.2118, 0.1577, 0.25, 0.1501, 0.25, 0.1501, 0.2118, 0.1577, 0.3207, 0.3207, 0.2882, 0.3423, 0.2882, 0.3423, 0.3207, 0.3207, 0.1793, 0.1793, 0.2118, 0.1577, 0.2118, 0.1577, 0.1793, 0.1793, 0.3423, 0.2882, 0.3207, 0.3207, 0.3207, 0.3207, 0.3423, 0.2882, 0.1577, 0.2118, 0.1793, 0.1793, 0.1793, 0.1793, 0.1577, 0.2118, 0.3499, 0.25, 0.3423, 0.2882, 0.3423, 0.2882, 0.3499, 0.25, 0.1501, 0.25, 0.1577, 0.2118, 0.1577, 0.2118, 0.1501, 0.25, 0.3423, 0.2118, 0.3499, 0.25, 0.3499, 0.25, 0.3423, 0.2118, 0.1577, 0.2882, 0.1501, 0.25, 0.1501, 0.25, 0.1577, 0.2882, 0.3207, 0.1793, 0.3423, 0.2118, 0.3423, 0.2118, 0.3207, 0.1793, 0.1793, 0.3207, 0.1577, 0.2882, 0.1577, 0.2882, 0.1793, 0.3207, 0.25, 0.287, 0.2642, 0.2842, 0.2882, 0.3423, 0.25, 0.3499, 0.2642, 0.2842, 0.2762, 0.2762, 0.3207, 0.3207, 0.2882, 0.3423, 0.2762, 0.2762, 0.2842, 0.2642, 0.3423, 0.2882, 0.3207, 0.3207, 0.2842, 0.2642, 0.287, 0.25, 0.3499, 0.25, 0.3423, 0.2882, 0.287, 0.25, 0.2842, 0.2358, 0.3423, 0.2118, 0.3499, 0.25, 0.2842, 0.2358, 0.2762, 0.2238, 0.3207, 0.1793, 0.3423, 0.2118, 0.2762, 0.2238, 0.2642, 0.2158, 0.2882, 0.1577, 0.3207, 0.1793, 0.2642, 0.2158, 0.25, 0.213, 0.25, 0.1501, 0.2882, 0.1577, 0.25, 0.213, 0.2358, 0.2158, 0.2118, 0.1577, 0.25, 0.1501, 0.2358, 0.2158, 0.2238, 0.2238, 0.1793, 0.1793, 0.2118, 0.1577, 0.2238, 0.2238, 0.2158, 0.2358, 0.1577, 0.2118, 0.1793, 0.1793, 0.2158, 0.2358, 0.213, 0.25, 0.1501, 0.25, 0.1577, 0.2118, 0.213, 0.25, 0.2158, 0.2642, 0.1577, 0.2882, 0.1501, 0.25, 0.2158, 0.2642, 0.2238, 0.2762, 0.1793, 0.3207, 0.1577, 0.2882, 0.2238, 0.2762, 0.2358, 0.2842, 0.2118, 0.3423, 0.1793, 0.3207, 0.2358, 0.2842, 0.25, 0.287, 0.25, 0.3499, 0.2118, 0.3423, 0.2642, 0.2842, 0.25, 0.287, 0.2358, 0.2842, 0.2238, 0.2762, 0.2158, 0.2642, 0.213, 0.25, 0.2158, 0.2358, 0.2238, 0.2238, 0.2358, 0.2158, 0.25, 0.213, 0.2642, 0.2158, 0.2762, 0.2238, 0.2842, 0.2358, 0.287, 0.25, 0.2842, 0.2642, 0.2762, 0.2762, 0.2842, 0.2642, 0.2762, 0.2762, 0.2762, 0.2762, 0.2842, 0.2642, 0.2158, 0.2358, 0.2238, 0.2238, 0.2238, 0.2238, 0.2158, 0.2358, 0.287, 0.25, 0.2842, 0.2642, 0.2842, 0.2642, 0.287, 0.25, 0.213, 0.25, 0.2158, 0.2358, 0.2158, 0.2358, 0.213, 0.25, 0.2842, 0.2358, 0.287, 0.25, 0.287, 0.25, 0.2842, 0.2358, 0.2158, 0.2642, 0.213, 0.25, 0.213, 0.25, 0.2158, 0.2642, 0.2762, 0.2238, 0.2842, 0.2358, 0.2842, 0.2358, 0.2762, 0.2238, 0.2238, 0.2762, 0.2158, 0.2642, 0.2158, 0.2642, 0.2238, 0.2762, 0.2642, 0.2158, 0.2762, 0.2238, 0.2762, 0.2238, 0.2642, 0.2158, 0.2358, 0.2842, 0.2238, 0.2762, 0.2238, 0.2762, 0.2358, 0.2842, 0.25, 0.213, 0.2642, 0.2158, 0.2642, 0.2158, 0.25, 0.213, 0.2642, 0.2842, 0.25, 0.287, 0.25, 0.287, 0.2642, 0.2842, 0.25, 0.287, 0.2358, 0.2842, 0.2358, 0.2842, 0.25, 0.287, 0.2358, 0.2158, 0.25, 0.213, 0.25, 0.213, 0.2358, 0.2158, 0.2762, 0.2762, 0.2642, 0.2842, 0.2642, 0.2842, 0.2762, 0.2762])
me_cylinder.materials.append(mat_white)
me_cylinder.materials.append(mat_yellow_gray)
me_cylinder.use_remesh_fix_poles = True
me_cylinder.use_remesh_preserve_attributes = False
me_cylinder.update()

# ---- objects
ob_light = bpy.data.objects.new('Light', light_light)
ob_camera = bpy.data.objects.new('Camera', cam_camera)
ob_cylinder = bpy.data.objects.new('Cylinder', me_cylinder)

# ---- transforms, parenting, visibility, modifiers, constraints
ob_light.location = (4.076, 1.005, 5.904)
ob_light.rotation_euler = (0.6503, 0.05522, 1.866)
ob_light.lock_rotations_4d = False
ob_light.empty_display_type = 'ARROWS'
ob_light.color = (0.0, 0.0, 0.0, 0.0)
ob_light.lineart.crease_threshold = 0.0
ob_camera.location = (7.359, -6.926, 4.958)
ob_camera.rotation_euler = (1.109, 0.0, 0.8149)
ob_camera.lock_rotations_4d = False
ob_camera.empty_display_type = 'ARROWS'
ob_camera.color = (0.0, 0.0, 0.0, 0.0)
ob_camera.display_type = 'WIRE'
ob_camera.lineart.crease_threshold = 0.0
ob_cylinder.location = (0.0, 0.0, 1.016)
_m = ob_cylinder.modifiers.new('Subdivision', 'SUBSURF')
_m.levels = 3

# ---- collection membership
col_collection.objects.link(ob_light)
col_collection.objects.link(ob_camera)
col_collection.objects.link(ob_cylinder)

# ---- scene / render settings (as saved in the file)
scene.camera = ob_camera
scene.frame_start = 1; scene.frame_end = 250; scene.frame_set(0)
scene.render.engine = 'BLENDER_EEVEE_NEXT'
scene.cycles.use_denoising = False
scene.cycles.samples = 128
scene.cycles.sampling_pattern = 'TABULATED_SOBOL'
scene.cycles.use_adaptive_sampling = False
scene.cycles.use_light_tree = False
scene.view_settings.view_transform = 'Filmic'
bpy.context.view_layer.update()
